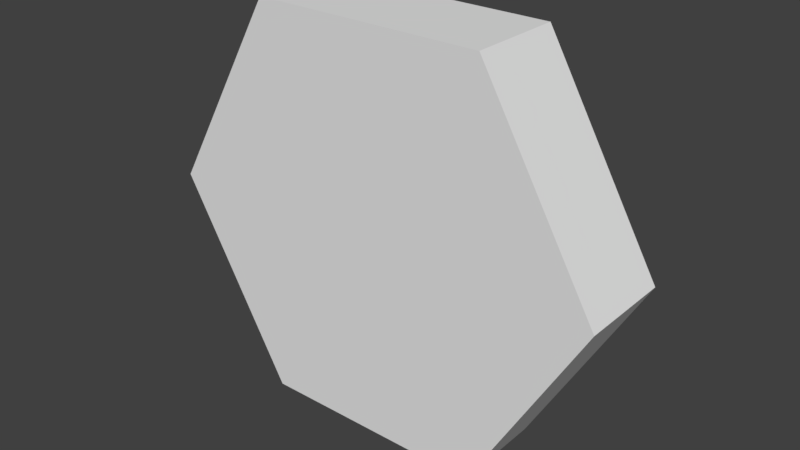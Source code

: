 # Source: flathex.blend  (saved by Blender 2.83.18; exported with 4.5.12 LTS)
import bpy
from mathutils import Matrix  # noqa: F401  (used for matrix-valued properties, if any)

bpy.ops.wm.read_factory_settings(use_empty=True)
scene = bpy.context.scene
scene.name = 'Scene'

# ---- collections
col_collection_1 = bpy.data.collections.new('Collection 1'); scene.collection.children.link(col_collection_1)

# ---- world
world_world = bpy.data.worlds.new('World'); scene.world = world_world
world_world.color = (0.05088, 0.05088, 0.05088)
world_world.use_sun_shadow = False
world_world.sun_shadow_jitter_overblur = 0.0
world_world.cycles.sampling_method = 'MANUAL'

# ---- meshes
me_cylinder = bpy.data.meshes.new('Cylinder')
me_cylinder.from_pydata([(-1.153, -0.4908, 2.366e-06), (-0.5765, -0.4908, -0.9984), (0.5765, -0.4908, -0.9984), (1.153, -0.4908, 2.455e-06), (0.5765, -0.4908, 0.9984), (-0.5765, -0.4908, 0.9984), (-1.153, -0.01509, 2.366e-06), (-0.5765, -0.01509, -0.9984), (0.5765, -0.01509, -0.9984), (1.153, -0.01509, 2.425e-06), (0.5765, -0.01509, 0.9984), (-0.5765, -0.01509, 0.9984)], [], [(5, 11, 6, 0), (2, 8, 9, 3), (3, 9, 10, 4), (4, 10, 11, 5), (1, 7, 8, 2), (0, 1, 2, 3, 4, 5), (0, 6, 7, 1), (7, 6, 11, 10, 9, 8)])
me_cylinder.use_remesh_preserve_volume = False
me_cylinder.use_remesh_preserve_attributes = False
me_cylinder.use_mirror_vertex_groups = False
me_cylinder.update()

# ---- objects
ob_cylinder = bpy.data.objects.new('Cylinder', me_cylinder)

# ---- transforms, parenting, visibility, modifiers, constraints
ob_cylinder.location = (0.0, 0.0, 0.0)
ob_cylinder.lineart.crease_threshold = 0.0

# ---- collection membership
col_collection_1.objects.link(ob_cylinder)

# ---- scene / render settings (as saved in the file)
scene.frame_start = 1; scene.frame_end = 250; scene.frame_set(0)
scene.render.engine = 'BLENDER_EEVEE_NEXT'
scene.render.resolution_percentage = 50
scene.render.dither_intensity = 0.0
scene.cycles.use_denoising = False
scene.cycles.samples = 128
scene.cycles.sampling_pattern = 'TABULATED_SOBOL'
scene.cycles.light_sampling_threshold = 0.0
scene.cycles.use_adaptive_sampling = False
scene.cycles.use_light_tree = False
scene.cycles.blur_glossy = 0.0
scene.cycles.sample_clamp_indirect = 0.0
scene.view_settings.view_transform = 'Standard'
bpy.context.view_layer.update()

# ---- added for rendering (the .blend has no active camera and no usable light): camera, sun
cam_auto = bpy.data.cameras.new('AutoCamera')
cam_auto.lens = 50.0
cam_auto.sensor_width = 36.0
cam_auto.clip_end = 1000.0
ob_auto_camera = bpy.data.objects.new('AutoCamera', cam_auto)
scene.collection.objects.link(ob_auto_camera)
ob_auto_camera.location = (2.85632, -3.68052, 2.28506)
ob_auto_camera.rotation_euler = (1.09748, -7.21219e-08, 0.694738)
scene.camera = ob_auto_camera
light_auto_sun = bpy.data.lights.new('AutoSun', 'SUN')
light_auto_sun.energy = 3.0
light_auto_sun.angle = 0.0523599
ob_auto_sun = bpy.data.objects.new('AutoSun', light_auto_sun)
scene.collection.objects.link(ob_auto_sun)
ob_auto_sun.rotation_euler = (0.872665, 0.174533, 0.523599)
bpy.context.view_layer.update()
